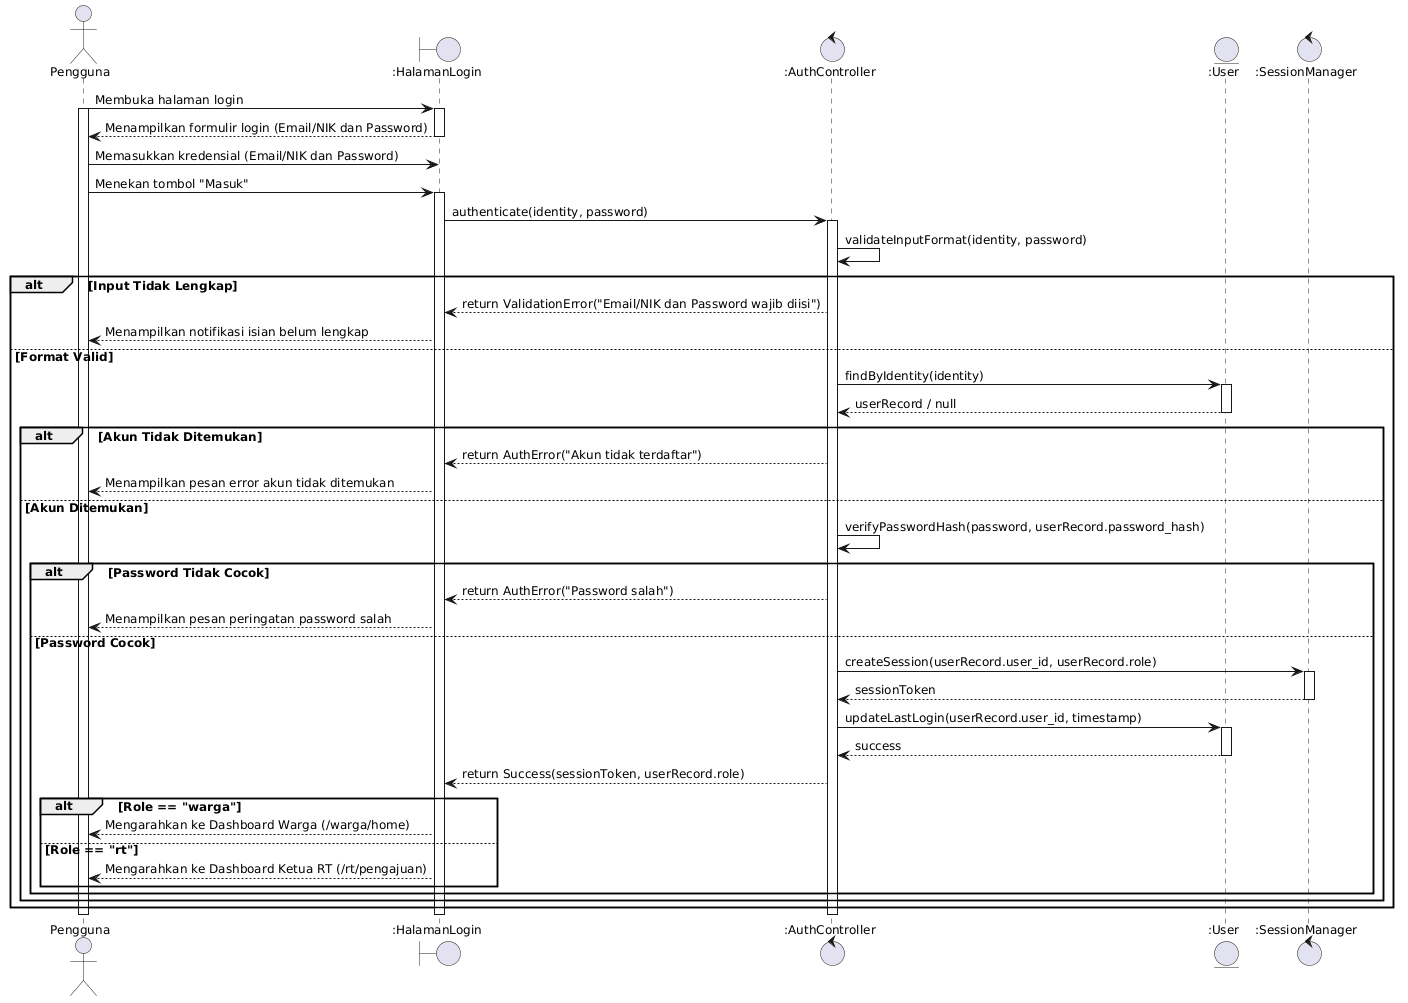

The diagram above was rendered by PlantUML. Its source (embedded in the PNG):
@startuml RTConnect_Sequence_Login
skinparam defaultFontName "Segoe UI"
skinparam defaultFontSize 12
skinparam shadowing false

actor "Pengguna" as User
boundary ":HalamanLogin" as UI
control ":AuthController" as Ctrl
entity ":User" as EntUser
control ":SessionManager" as Session

User -> UI : Membuka halaman login
activate User
activate UI
UI --> User : Menampilkan formulir login (Email/NIK dan Password)
deactivate UI

User -> UI : Memasukkan kredensial (Email/NIK dan Password)
User -> UI : Menekan tombol "Masuk"
activate UI

UI -> Ctrl : authenticate(identity, password)
activate Ctrl

Ctrl -> Ctrl : validateInputFormat(identity, password)
alt Input Tidak Lengkap
    Ctrl --> UI : return ValidationError("Email/NIK dan Password wajib diisi")
    UI --> User : Menampilkan notifikasi isian belum lengkap
else Format Valid
    Ctrl -> EntUser : findByIdentity(identity)
    activate EntUser
    EntUser --> Ctrl : userRecord / null
    deactivate EntUser

    alt Akun Tidak Ditemukan
        Ctrl --> UI : return AuthError("Akun tidak terdaftar")
        UI --> User : Menampilkan pesan error akun tidak ditemukan
    else Akun Ditemukan
        Ctrl -> Ctrl : verifyPasswordHash(password, userRecord.password_hash)
        alt Password Tidak Cocok
            Ctrl --> UI : return AuthError("Password salah")
            UI --> User : Menampilkan pesan peringatan password salah
        else Password Cocok
            Ctrl -> Session : createSession(userRecord.user_id, userRecord.role)
            activate Session
            Session --> Ctrl : sessionToken
            deactivate Session

            Ctrl -> EntUser : updateLastLogin(userRecord.user_id, timestamp)
            activate EntUser
            EntUser --> Ctrl : success
            deactivate EntUser

            Ctrl --> UI : return Success(sessionToken, userRecord.role)
            alt Role == "warga"
                UI --> User : Mengarahkan ke Dashboard Warga (/warga/home)
            else Role == "rt"
                UI --> User : Mengarahkan ke Dashboard Ketua RT (/rt/pengajuan)
            end
        end
    end
end
deactivate Ctrl
deactivate UI
deactivate User

@enduml